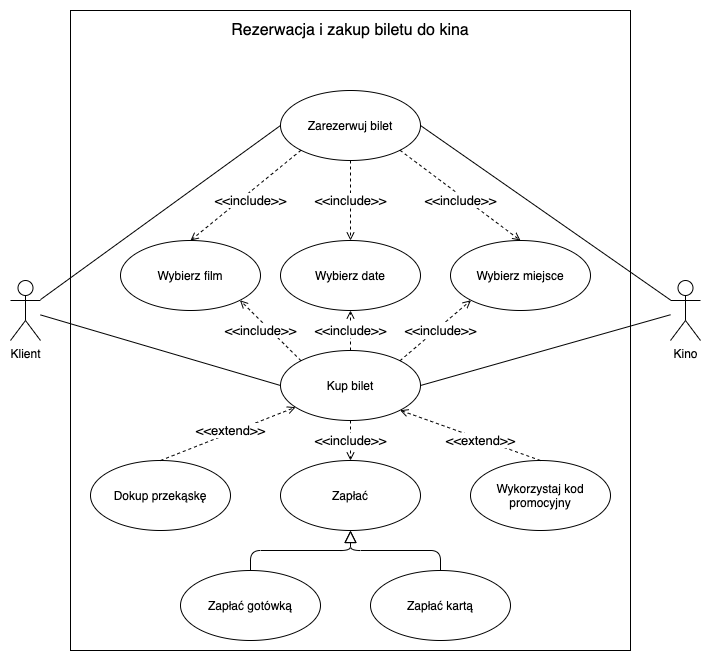

The diagram above was exported from draw.io. Its source (the exported page's mxGraphModel, read from the mxfile embedded in the PNG):
<mxGraphModel dx="936" dy="487" grid="1" gridSize="10" guides="1" tooltips="1" connect="1" arrows="1" fold="1" page="1" pageScale="1" pageWidth="827" pageHeight="1169" math="0" shadow="0">
  <root>
    <mxCell id="0" />
    <mxCell id="1" parent="0" />
    <mxCell id="wrokjaBYCLoYVjb9D6nB-4" value="" style="rounded=0;whiteSpace=wrap;html=1;" vertex="1" parent="1">
      <mxGeometry x="80" y="60" width="560" height="640" as="geometry" />
    </mxCell>
    <mxCell id="wrokjaBYCLoYVjb9D6nB-10" value="" style="edgeStyle=none;rounded=0;orthogonalLoop=1;jettySize=auto;html=1;endArrow=none;endFill=0;entryX=1;entryY=0.5;entryDx=0;entryDy=0;" edge="1" parent="1" source="wrokjaBYCLoYVjb9D6nB-1" target="wrokjaBYCLoYVjb9D6nB-7">
      <mxGeometry relative="1" as="geometry" />
    </mxCell>
    <mxCell id="wrokjaBYCLoYVjb9D6nB-11" value="" style="edgeStyle=none;rounded=0;orthogonalLoop=1;jettySize=auto;html=1;endArrow=none;endFill=0;entryX=1;entryY=0.5;entryDx=0;entryDy=0;" edge="1" parent="1" source="wrokjaBYCLoYVjb9D6nB-1" target="wrokjaBYCLoYVjb9D6nB-6">
      <mxGeometry relative="1" as="geometry" />
    </mxCell>
    <mxCell id="wrokjaBYCLoYVjb9D6nB-1" value="Kino" style="shape=umlActor;verticalLabelPosition=bottom;labelBackgroundColor=#ffffff;verticalAlign=top;html=1;" vertex="1" parent="1">
      <mxGeometry x="680" y="330" width="30" height="60" as="geometry" />
    </mxCell>
    <mxCell id="wrokjaBYCLoYVjb9D6nB-8" value="" style="rounded=0;orthogonalLoop=1;jettySize=auto;html=1;entryX=0;entryY=0.5;entryDx=0;entryDy=0;endArrow=none;endFill=0;" edge="1" parent="1" source="wrokjaBYCLoYVjb9D6nB-2" target="wrokjaBYCLoYVjb9D6nB-7">
      <mxGeometry relative="1" as="geometry" />
    </mxCell>
    <mxCell id="wrokjaBYCLoYVjb9D6nB-9" value="" style="edgeStyle=none;rounded=0;orthogonalLoop=1;jettySize=auto;html=1;endArrow=none;endFill=0;entryX=0;entryY=0.5;entryDx=0;entryDy=0;" edge="1" parent="1" source="wrokjaBYCLoYVjb9D6nB-2" target="wrokjaBYCLoYVjb9D6nB-6">
      <mxGeometry relative="1" as="geometry" />
    </mxCell>
    <mxCell id="wrokjaBYCLoYVjb9D6nB-2" value="Klient" style="shape=umlActor;verticalLabelPosition=bottom;labelBackgroundColor=#ffffff;verticalAlign=top;html=1;" vertex="1" parent="1">
      <mxGeometry x="20" y="330" width="30" height="60" as="geometry" />
    </mxCell>
    <mxCell id="wrokjaBYCLoYVjb9D6nB-5" value="Rezerwacja i zakup biletu do kina" style="text;html=1;strokeColor=none;fillColor=none;align=center;verticalAlign=middle;whiteSpace=wrap;rounded=0;fontSize=16;" vertex="1" parent="1">
      <mxGeometry x="220" y="70" width="280" height="20" as="geometry" />
    </mxCell>
    <mxCell id="wrokjaBYCLoYVjb9D6nB-6" value="Kup bilet" style="ellipse;whiteSpace=wrap;html=1;" vertex="1" parent="1">
      <mxGeometry x="290" y="400" width="140" height="70" as="geometry" />
    </mxCell>
    <mxCell id="wrokjaBYCLoYVjb9D6nB-7" value="Zarezerwuj bilet" style="ellipse;whiteSpace=wrap;html=1;" vertex="1" parent="1">
      <mxGeometry x="290" y="140" width="140" height="70" as="geometry" />
    </mxCell>
    <mxCell id="wrokjaBYCLoYVjb9D6nB-12" value="Wybierz miejsce" style="ellipse;whiteSpace=wrap;html=1;" vertex="1" parent="1">
      <mxGeometry x="460" y="290" width="140" height="70" as="geometry" />
    </mxCell>
    <mxCell id="wrokjaBYCLoYVjb9D6nB-13" value="Wybierz date" style="ellipse;whiteSpace=wrap;html=1;" vertex="1" parent="1">
      <mxGeometry x="290" y="290" width="140" height="70" as="geometry" />
    </mxCell>
    <mxCell id="wrokjaBYCLoYVjb9D6nB-14" value="Wybierz film" style="ellipse;whiteSpace=wrap;html=1;" vertex="1" parent="1">
      <mxGeometry x="130" y="290" width="140" height="70" as="geometry" />
    </mxCell>
    <mxCell id="wrokjaBYCLoYVjb9D6nB-15" value="Dokup przekąskę" style="ellipse;whiteSpace=wrap;html=1;" vertex="1" parent="1">
      <mxGeometry x="100" y="510" width="140" height="70" as="geometry" />
    </mxCell>
    <mxCell id="wrokjaBYCLoYVjb9D6nB-16" value="Zapłać" style="ellipse;whiteSpace=wrap;html=1;" vertex="1" parent="1">
      <mxGeometry x="290" y="510" width="140" height="70" as="geometry" />
    </mxCell>
    <mxCell id="wrokjaBYCLoYVjb9D6nB-18" value="Wykorzystaj kod promocyjny" style="ellipse;whiteSpace=wrap;html=1;" vertex="1" parent="1">
      <mxGeometry x="480" y="510" width="140" height="70" as="geometry" />
    </mxCell>
    <mxCell id="wrokjaBYCLoYVjb9D6nB-19" value="Zapłać kartą" style="ellipse;whiteSpace=wrap;html=1;" vertex="1" parent="1">
      <mxGeometry x="380" y="620" width="140" height="70" as="geometry" />
    </mxCell>
    <mxCell id="wrokjaBYCLoYVjb9D6nB-20" value="Zapłać gotówką" style="ellipse;whiteSpace=wrap;html=1;" vertex="1" parent="1">
      <mxGeometry x="190" y="620" width="140" height="70" as="geometry" />
    </mxCell>
    <mxCell id="wrokjaBYCLoYVjb9D6nB-25" value="&amp;lt;&amp;lt;include&amp;gt;&amp;gt;" style="html=1;verticalAlign=bottom;endArrow=open;dashed=1;strokeWidth=1;fontSize=13;exitX=0.5;exitY=1;exitDx=0;exitDy=0;entryX=0.5;entryY=0;entryDx=0;entryDy=0;endFill=0;" edge="1" parent="1" source="wrokjaBYCLoYVjb9D6nB-7" target="wrokjaBYCLoYVjb9D6nB-13">
      <mxGeometry x="0.25" width="80" relative="1" as="geometry">
        <mxPoint x="380" y="250" as="sourcePoint" />
        <mxPoint x="460" y="250" as="targetPoint" />
        <mxPoint as="offset" />
      </mxGeometry>
    </mxCell>
    <mxCell id="wrokjaBYCLoYVjb9D6nB-26" value="&amp;lt;&amp;lt;include&amp;gt;&amp;gt;" style="html=1;verticalAlign=bottom;endArrow=open;dashed=1;strokeWidth=1;fontSize=13;entryX=0.5;entryY=0;entryDx=0;entryDy=0;endFill=0;exitX=1;exitY=1;exitDx=0;exitDy=0;" edge="1" parent="1" source="wrokjaBYCLoYVjb9D6nB-7" target="wrokjaBYCLoYVjb9D6nB-12">
      <mxGeometry x="0.1231" y="-12" width="80" relative="1" as="geometry">
        <mxPoint x="370" y="220" as="sourcePoint" />
        <mxPoint x="370" y="300" as="targetPoint" />
        <mxPoint as="offset" />
      </mxGeometry>
    </mxCell>
    <mxCell id="wrokjaBYCLoYVjb9D6nB-27" value="&amp;lt;&amp;lt;include&amp;gt;&amp;gt;" style="html=1;verticalAlign=bottom;endArrow=open;dashed=1;strokeWidth=1;fontSize=13;exitX=0;exitY=1;exitDx=0;exitDy=0;entryX=0.5;entryY=0;entryDx=0;entryDy=0;endFill=0;" edge="1" parent="1" source="wrokjaBYCLoYVjb9D6nB-7" target="wrokjaBYCLoYVjb9D6nB-14">
      <mxGeometry x="0.0826" y="15" width="80" relative="1" as="geometry">
        <mxPoint x="380" y="230" as="sourcePoint" />
        <mxPoint x="380" y="310" as="targetPoint" />
        <mxPoint as="offset" />
      </mxGeometry>
    </mxCell>
    <mxCell id="wrokjaBYCLoYVjb9D6nB-30" value="&amp;lt;&amp;lt;include&amp;gt;&amp;gt;" style="html=1;verticalAlign=bottom;endArrow=open;dashed=1;strokeWidth=1;fontSize=13;endFill=0;entryX=0.5;entryY=0;entryDx=0;entryDy=0;exitX=0.5;exitY=1;exitDx=0;exitDy=0;" edge="1" parent="1" source="wrokjaBYCLoYVjb9D6nB-6" target="wrokjaBYCLoYVjb9D6nB-16">
      <mxGeometry x="0.5" width="80" relative="1" as="geometry">
        <mxPoint x="360" y="490" as="sourcePoint" />
        <mxPoint x="540.5" y="480" as="targetPoint" />
        <mxPoint as="offset" />
      </mxGeometry>
    </mxCell>
    <mxCell id="wrokjaBYCLoYVjb9D6nB-31" value="&amp;lt;&amp;lt;include&amp;gt;&amp;gt;" style="html=1;verticalAlign=bottom;endArrow=open;dashed=1;strokeWidth=1;fontSize=13;entryX=0.5;entryY=1;entryDx=0;entryDy=0;endFill=0;" edge="1" parent="1" target="wrokjaBYCLoYVjb9D6nB-13">
      <mxGeometry x="-0.5" width="80" relative="1" as="geometry">
        <mxPoint x="360" y="400" as="sourcePoint" />
        <mxPoint x="459" y="430" as="targetPoint" />
        <mxPoint as="offset" />
      </mxGeometry>
    </mxCell>
    <mxCell id="wrokjaBYCLoYVjb9D6nB-32" style="edgeStyle=none;rounded=0;orthogonalLoop=1;jettySize=auto;html=1;entryX=0.5;entryY=0;entryDx=0;entryDy=0;dashed=1;startSize=10;endArrow=open;endFill=0;endSize=6;strokeWidth=1;fontSize=13;" edge="1" parent="1" source="wrokjaBYCLoYVjb9D6nB-16" target="wrokjaBYCLoYVjb9D6nB-16">
      <mxGeometry relative="1" as="geometry" />
    </mxCell>
    <mxCell id="wrokjaBYCLoYVjb9D6nB-34" value="&amp;lt;&amp;lt;include&amp;gt;&amp;gt;" style="html=1;verticalAlign=bottom;endArrow=open;dashed=1;strokeWidth=1;fontSize=13;entryX=0;entryY=1;entryDx=0;entryDy=0;endFill=0;exitX=1;exitY=0;exitDx=0;exitDy=0;" edge="1" parent="1" source="wrokjaBYCLoYVjb9D6nB-6" target="wrokjaBYCLoYVjb9D6nB-12">
      <mxGeometry x="-0.0575" y="-11" width="80" relative="1" as="geometry">
        <mxPoint x="370" y="410" as="sourcePoint" />
        <mxPoint x="370" y="370" as="targetPoint" />
        <mxPoint as="offset" />
      </mxGeometry>
    </mxCell>
    <mxCell id="wrokjaBYCLoYVjb9D6nB-35" value="&amp;lt;&amp;lt;include&amp;gt;&amp;gt;" style="html=1;verticalAlign=bottom;endArrow=open;dashed=1;strokeWidth=1;fontSize=13;entryX=1;entryY=1;entryDx=0;entryDy=0;endFill=0;exitX=0;exitY=0;exitDx=0;exitDy=0;" edge="1" parent="1" source="wrokjaBYCLoYVjb9D6nB-6" target="wrokjaBYCLoYVjb9D6nB-14">
      <mxGeometry x="0.0014" y="14" width="80" relative="1" as="geometry">
        <mxPoint x="380" y="420" as="sourcePoint" />
        <mxPoint x="380" y="380" as="targetPoint" />
        <mxPoint as="offset" />
      </mxGeometry>
    </mxCell>
    <mxCell id="wrokjaBYCLoYVjb9D6nB-38" value="" style="html=1;verticalAlign=bottom;endArrow=block;strokeWidth=1;fontSize=13;entryX=1;entryY=1;entryDx=0;entryDy=0;endFill=0;exitX=0.5;exitY=0;exitDx=0;exitDy=0;startSize=6;endSize=10;edgeStyle=orthogonalEdgeStyle;" edge="1" parent="1" source="wrokjaBYCLoYVjb9D6nB-19">
      <mxGeometry x="0.0014" y="14" width="80" relative="1" as="geometry">
        <mxPoint x="421.0025253169417" y="640.5012626584709" as="sourcePoint" />
        <mxPoint x="359.9974746830583" y="579.9987373415291" as="targetPoint" />
        <mxPoint as="offset" />
      </mxGeometry>
    </mxCell>
    <mxCell id="wrokjaBYCLoYVjb9D6nB-39" value="" style="html=1;verticalAlign=bottom;endArrow=block;strokeWidth=1;fontSize=13;entryX=1;entryY=1;entryDx=0;entryDy=0;endFill=0;startSize=6;endSize=10;exitX=0.5;exitY=0;exitDx=0;exitDy=0;edgeStyle=orthogonalEdgeStyle;" edge="1" parent="1" source="wrokjaBYCLoYVjb9D6nB-20">
      <mxGeometry x="0.0014" y="14" width="80" relative="1" as="geometry">
        <mxPoint x="450" y="610" as="sourcePoint" />
        <mxPoint x="359.9974746830583" y="579.9987373415292" as="targetPoint" />
        <mxPoint as="offset" />
      </mxGeometry>
    </mxCell>
    <mxCell id="wrokjaBYCLoYVjb9D6nB-40" value="&amp;lt;&amp;lt;extend&amp;gt;&amp;gt;" style="html=1;verticalAlign=bottom;endArrow=open;dashed=1;strokeWidth=1;fontSize=13;entryX=1;entryY=1;entryDx=0;entryDy=0;endFill=0;exitX=0.5;exitY=0;exitDx=0;exitDy=0;" edge="1" parent="1" source="wrokjaBYCLoYVjb9D6nB-18" target="wrokjaBYCLoYVjb9D6nB-6">
      <mxGeometry x="-0.1976" y="11" width="80" relative="1" as="geometry">
        <mxPoint x="448.9974746830583" y="490.50126265847086" as="sourcePoint" />
        <mxPoint x="520.0025253169417" y="429.99873734152914" as="targetPoint" />
        <mxPoint as="offset" />
      </mxGeometry>
    </mxCell>
    <mxCell id="wrokjaBYCLoYVjb9D6nB-41" value="&amp;lt;&amp;lt;extend&amp;gt;&amp;gt;" style="html=1;verticalAlign=bottom;endArrow=open;dashed=1;strokeWidth=1;fontSize=13;endFill=0;exitX=0.5;exitY=0;exitDx=0;exitDy=0;" edge="1" parent="1" source="wrokjaBYCLoYVjb9D6nB-15" target="wrokjaBYCLoYVjb9D6nB-6">
      <mxGeometry x="-0.002" y="-7" width="80" relative="1" as="geometry">
        <mxPoint x="240.5" y="490.25" as="sourcePoint" />
        <mxPoint x="99.99747468305827" y="439.99873734152914" as="targetPoint" />
        <mxPoint as="offset" />
      </mxGeometry>
    </mxCell>
  </root>
</mxGraphModel>